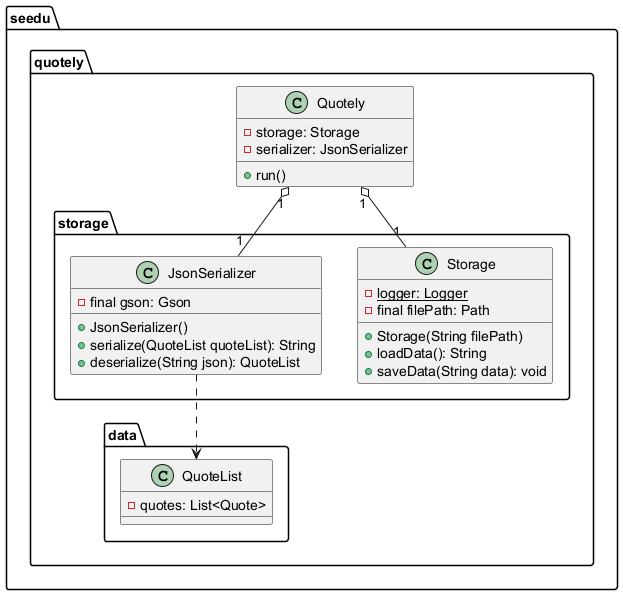

The diagram above was rendered by PlantUML. Its source (embedded in the PNG):
@startuml

' Define the main 'seedu.quotely' package
package "seedu.quotely" {

  class Quotely {
     - storage: Storage
     - serializer: JsonSerializer
     + run()
  }

  ' Define the 'storage' sub-package
  package "storage" {
    class Storage {
      - {static} logger: Logger
      - final filePath: Path
      + Storage(String filePath)
      + loadData(): String
      + saveData(String data): void
    }

    class JsonSerializer {
      - final gson: Gson
      + JsonSerializer()
      + serialize(QuoteList quoteList): String
      + deserialize(String json): QuoteList
    }
  }

  ' Define the 'data' sub-package
  package "data" {
    class QuoteList {
      - quotes: List<Quote>
    }
  }
}

' Define Relationships
' Quotely 'has a' Storage and JsonSerializer
Quotely "1" o-- "1" Storage
Quotely "1" o-- "1" JsonSerializer

' JsonSerializer 'uses' QuoteList (as a parameter/return type)
JsonSerializer ..> QuoteList

@enduml